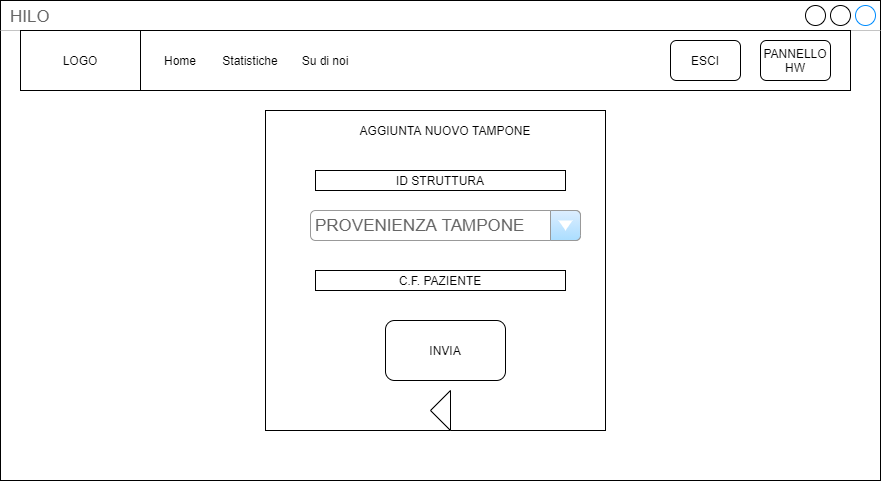

The diagram above was exported from draw.io. Its source (the exported page's mxGraphModel, read from the mxfile embedded in the PNG):
<mxGraphModel dx="460" dy="727" grid="1" gridSize="10" guides="1" tooltips="1" connect="1" arrows="1" fold="1" page="1" pageScale="1" pageWidth="1654" pageHeight="2336" math="0" shadow="0">
  <root>
    <mxCell id="0" />
    <mxCell id="1" parent="0" />
    <mxCell id="7S63dFKkm76KP27T4pg4-9" value="HILO" style="strokeWidth=1;shadow=0;dashed=0;align=center;html=1;shape=mxgraph.mockup.containers.window;align=left;verticalAlign=top;spacingLeft=8;strokeColor2=#008cff;strokeColor3=#c4c4c4;fontColor=#666666;mainText=;fontSize=17;labelBackgroundColor=none;" parent="1" vertex="1">
      <mxGeometry x="210" y="50" width="880" height="480" as="geometry" />
    </mxCell>
    <mxCell id="7S63dFKkm76KP27T4pg4-10" value="" style="rounded=0;whiteSpace=wrap;html=1;" parent="1" vertex="1">
      <mxGeometry x="230" y="80" width="830" height="60" as="geometry" />
    </mxCell>
    <mxCell id="7S63dFKkm76KP27T4pg4-11" value="LOGO" style="rounded=0;whiteSpace=wrap;html=1;" parent="1" vertex="1">
      <mxGeometry x="230" y="80" width="120" height="60" as="geometry" />
    </mxCell>
    <mxCell id="7S63dFKkm76KP27T4pg4-12" value="Home" style="text;html=1;strokeColor=none;fillColor=none;align=center;verticalAlign=middle;whiteSpace=wrap;rounded=0;" parent="1" vertex="1">
      <mxGeometry x="370" y="100" width="40" height="20" as="geometry" />
    </mxCell>
    <mxCell id="7S63dFKkm76KP27T4pg4-13" value="Statistiche" style="text;html=1;strokeColor=none;fillColor=none;align=center;verticalAlign=middle;whiteSpace=wrap;rounded=0;" parent="1" vertex="1">
      <mxGeometry x="440" y="100" width="40" height="20" as="geometry" />
    </mxCell>
    <mxCell id="7S63dFKkm76KP27T4pg4-14" value="Su di noi" style="text;html=1;strokeColor=none;fillColor=none;align=center;verticalAlign=middle;whiteSpace=wrap;rounded=0;" parent="1" vertex="1">
      <mxGeometry x="510" y="100" width="50" height="20" as="geometry" />
    </mxCell>
    <mxCell id="7S63dFKkm76KP27T4pg4-15" value="ESCI" style="rounded=1;whiteSpace=wrap;html=1;" parent="1" vertex="1">
      <mxGeometry x="880" y="90" width="70" height="40" as="geometry" />
    </mxCell>
    <mxCell id="7S63dFKkm76KP27T4pg4-16" value="" style="rounded=0;whiteSpace=wrap;html=1;" parent="1" vertex="1">
      <mxGeometry x="475" y="160" width="340" height="320" as="geometry" />
    </mxCell>
    <mxCell id="7S63dFKkm76KP27T4pg4-17" value="PANNELLO HW" style="rounded=1;whiteSpace=wrap;html=1;" parent="1" vertex="1">
      <mxGeometry x="970" y="90" width="70" height="40" as="geometry" />
    </mxCell>
    <mxCell id="7S63dFKkm76KP27T4pg4-18" value="AGGIUNTA NUOVO TAMPONE" style="text;html=1;strokeColor=none;fillColor=none;align=center;verticalAlign=middle;whiteSpace=wrap;rounded=0;" parent="1" vertex="1">
      <mxGeometry x="510" y="170" width="290" height="20" as="geometry" />
    </mxCell>
    <mxCell id="7S63dFKkm76KP27T4pg4-19" value="ID STRUTTURA" style="rounded=0;whiteSpace=wrap;html=1;" parent="1" vertex="1">
      <mxGeometry x="525" y="220" width="250" height="20" as="geometry" />
    </mxCell>
    <mxCell id="7S63dFKkm76KP27T4pg4-20" value="PROVENIENZA TAMPONE" style="strokeWidth=1;shadow=0;dashed=0;align=center;html=1;shape=mxgraph.mockup.forms.comboBox;strokeColor=#999999;fillColor=#ddeeff;align=left;fillColor2=#aaddff;mainText=;fontColor=#666666;fontSize=17;spacingLeft=3;" parent="1" vertex="1">
      <mxGeometry x="520" y="260" width="270" height="30" as="geometry" />
    </mxCell>
    <mxCell id="7S63dFKkm76KP27T4pg4-21" value="C.F. PAZIENTE" style="rounded=0;whiteSpace=wrap;html=1;" parent="1" vertex="1">
      <mxGeometry x="525" y="320" width="250" height="20" as="geometry" />
    </mxCell>
    <mxCell id="7S63dFKkm76KP27T4pg4-22" value="INVIA" style="rounded=1;whiteSpace=wrap;html=1;" parent="1" vertex="1">
      <mxGeometry x="595" y="370" width="120" height="60" as="geometry" />
    </mxCell>
    <mxCell id="7S63dFKkm76KP27T4pg4-23" value="" style="triangle;whiteSpace=wrap;html=1;direction=west;" parent="1" vertex="1">
      <mxGeometry x="640" y="440" width="20" height="40" as="geometry" />
    </mxCell>
  </root>
</mxGraphModel>